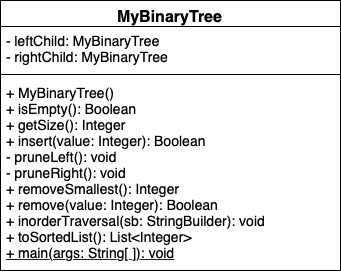

The diagram above was exported from draw.io. Its source (the exported page's mxGraphModel, read from the mxfile embedded in the PNG):
<mxGraphModel dx="1566" dy="789" grid="1" gridSize="10" guides="1" tooltips="1" connect="1" arrows="1" fold="1" page="1" pageScale="1" pageWidth="850" pageHeight="1100" math="0" shadow="0">
  <root>
    <mxCell id="0" />
    <mxCell id="1" parent="0" />
    <mxCell id="2" value="MyBinaryTree" style="swimlane;fontStyle=1;align=center;verticalAlign=top;childLayout=stackLayout;horizontal=1;startSize=26;horizontalStack=0;resizeParent=1;resizeParentMax=0;resizeLast=0;collapsible=1;marginBottom=0;strokeWidth=1;fontSize=16;" vertex="1" parent="1">
      <mxGeometry x="440" y="2590" width="340" height="270" as="geometry" />
    </mxCell>
    <mxCell id="3" value="- leftChild: MyBinaryTree&lt;br&gt;- rightChild: MyBinaryTree" style="text;strokeColor=none;fillColor=none;align=left;verticalAlign=top;spacingLeft=4;spacingRight=4;overflow=hidden;rotatable=0;points=[[0,0.5],[1,0.5]];portConstraint=eastwest;fontSize=14;html=1;" vertex="1" parent="2">
      <mxGeometry y="26" width="340" height="44" as="geometry" />
    </mxCell>
    <mxCell id="4" value="" style="line;strokeWidth=1;fillColor=none;align=left;verticalAlign=middle;spacingTop=-1;spacingLeft=3;spacingRight=3;rotatable=0;labelPosition=right;points=[];portConstraint=eastwest;fontSize=14;" vertex="1" parent="2">
      <mxGeometry y="70" width="340" height="8" as="geometry" />
    </mxCell>
    <mxCell id="5" value="+ MyBinaryTree()&lt;br&gt;+ isEmpty(): Boolean&lt;br&gt;+ getSize(): Integer&lt;br&gt;+ insert(value: Integer): Boolean&lt;br&gt;- pruneLeft(): void&lt;br&gt;- pruneRight(): void&lt;br&gt;+ removeSmallest(): Integer&lt;br&gt;+ remove(value: Integer): Boolean&lt;br&gt;+ inorderTraversal(sb: StringBuilder): void&lt;br&gt;+ toSortedList(): List&amp;lt;Integer&amp;gt;&lt;br&gt;&lt;u&gt;+ main(args: String[ ]): void&lt;/u&gt;" style="text;strokeColor=none;fillColor=none;align=left;verticalAlign=top;spacingLeft=4;spacingRight=4;overflow=hidden;rotatable=0;points=[[0,0.5],[1,0.5]];portConstraint=eastwest;fontSize=14;html=1;" vertex="1" parent="2">
      <mxGeometry y="78" width="340" height="192" as="geometry" />
    </mxCell>
  </root>
</mxGraphModel>